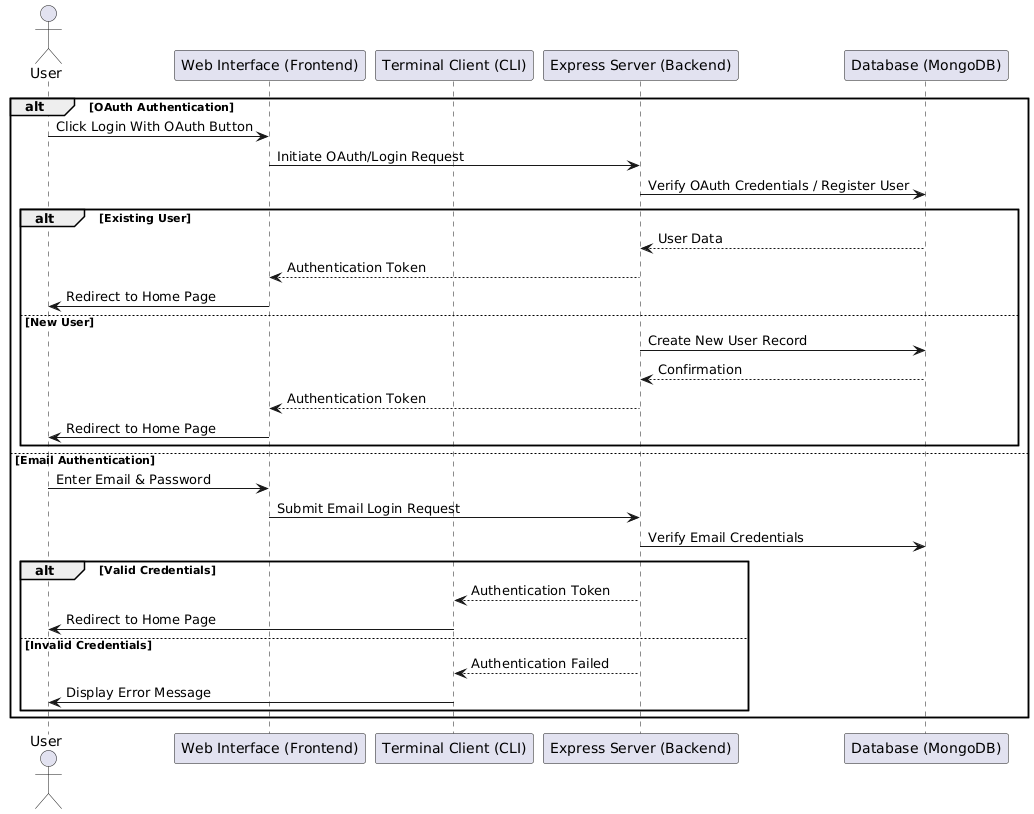

The diagram above was rendered by PlantUML. Its source (embedded in the PNG):
@startuml
actor User
participant "Web Interface (Frontend)" as WebFrontend
participant "Terminal Client (CLI)" as TerminalClient
participant "Express Server (Backend)" as Server
participant "Database (MongoDB)" as Database

alt OAuth Authentication
    User -> WebFrontend : Click Login With OAuth Button
    WebFrontend -> Server : Initiate OAuth/Login Request
    Server -> Database : Verify OAuth Credentials / Register User
    alt Existing User
        Database --> Server : User Data
        Server --> WebFrontend : Authentication Token
        WebFrontend -> User : Redirect to Home Page
    else New User
        Server -> Database : Create New User Record
        Database --> Server : Confirmation
        Server --> WebFrontend : Authentication Token
        WebFrontend -> User : Redirect to Home Page
    end
else Email Authentication
    User -> WebFrontend : Enter Email & Password
    WebFrontend -> Server : Submit Email Login Request
    Server -> Database : Verify Email Credentials
    alt Valid Credentials
        Server --> TerminalClient : Authentication Token
        TerminalClient -> User : Redirect to Home Page
    else Invalid Credentials
        Server --> TerminalClient : Authentication Failed
        TerminalClient -> User : Display Error Message
    end
end
@enduml